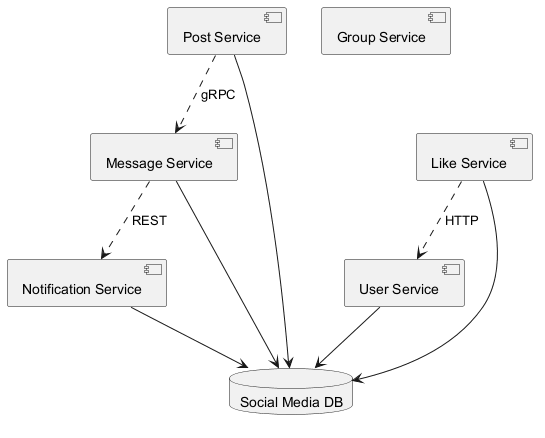

The diagram above was rendered by PlantUML. Its source (embedded in the PNG):
@startuml
skinparam backgroundColor #FFFFFF
skinparam classBackgroundColor #E8F4FA
skinparam classBorderColor #2C7DA0
component "Post Service" as C_PostService
component "Notification Service" as C_NotificationService
component "Message Service" as C_MessageService
component "Group Service" as C_GroupService
component "User Service" as C_UserService
component "Like Service" as C_LikeService
database "Social Media DB" as DB_social_media
C_PostService --> DB_social_media
C_NotificationService --> DB_social_media
C_MessageService --> DB_social_media
C_UserService --> DB_social_media
C_LikeService --> DB_social_media
C_LikeService ..> C_UserService : HTTP
C_PostService ..> C_MessageService : gRPC
C_MessageService ..> C_NotificationService : REST
@enduml